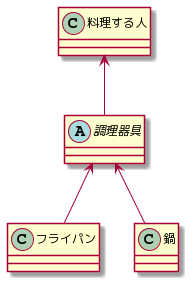

The diagram above was rendered by PlantUML. Its source (embedded in the PNG):
@startuml
class 料理する人 {
}

abstract class 調理器具 {
      
}

料理する人 <-- 調理器具
調理器具 <-- フライパン
調理器具 <-- 鍋
@enduml